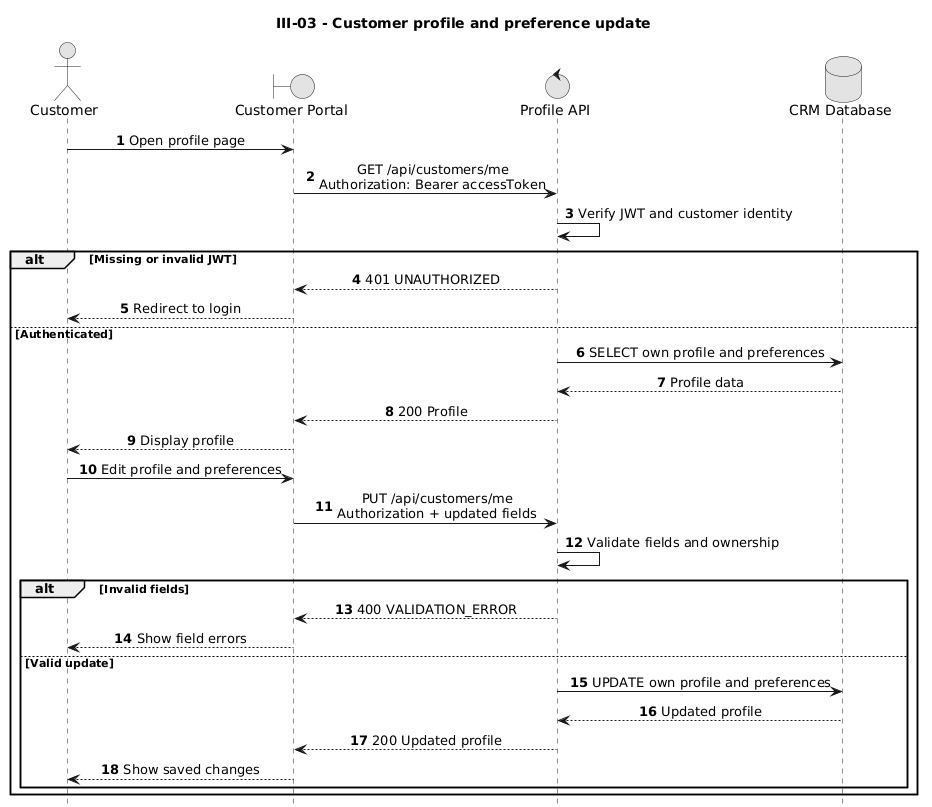

The diagram above was rendered by PlantUML. Its source (embedded in the PNG):
@startuml
title III-03 - Customer profile and preference update

autonumber
hide footbox
skinparam monochrome true
skinparam sequenceMessageAlign center
skinparam responseMessageBelowArrow true

actor Customer
boundary "Customer Portal" as Web
control "Profile API" as API
database "CRM Database" as DB

Customer -> Web: Open profile page
Web -> API: GET /api/customers/me\nAuthorization: Bearer accessToken
API -> API: Verify JWT and customer identity

alt Missing or invalid JWT
    API --> Web: 401 UNAUTHORIZED
    Web --> Customer: Redirect to login
else Authenticated
    API -> DB: SELECT own profile and preferences
    DB --> API: Profile data
    API --> Web: 200 Profile
    Web --> Customer: Display profile

    Customer -> Web: Edit profile and preferences
    Web -> API: PUT /api/customers/me\nAuthorization + updated fields
    API -> API: Validate fields and ownership

    alt Invalid fields
        API --> Web: 400 VALIDATION_ERROR
        Web --> Customer: Show field errors
    else Valid update
        API -> DB: UPDATE own profile and preferences
        DB --> API: Updated profile
        API --> Web: 200 Updated profile
        Web --> Customer: Show saved changes
    end
end

@enduml